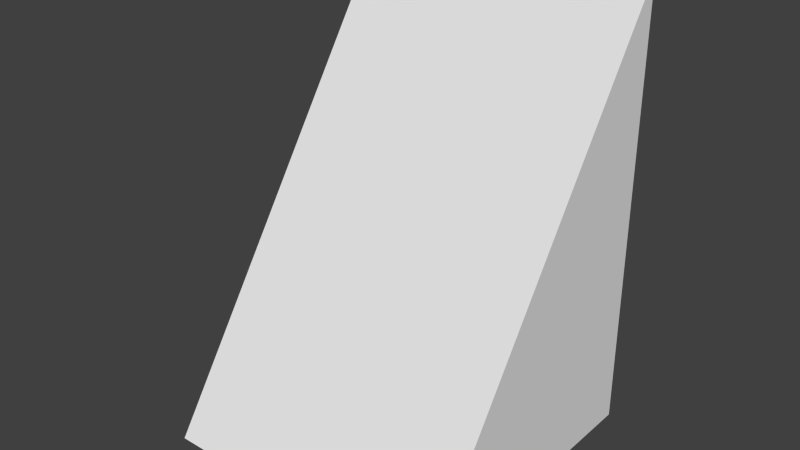 # Source: Stair1.blend  (saved by Blender 2.71.0; exported with 4.5.12 LTS)
import bpy
from mathutils import Matrix  # noqa: F401  (used for matrix-valued properties, if any)

bpy.ops.wm.read_factory_settings(use_empty=True)
scene = bpy.context.scene
scene.name = 'Scene'

# ---- collections
col_collection_1 = bpy.data.collections.new('Collection 1'); scene.collection.children.link(col_collection_1)

# ---- materials (node trees are filled in below, after node groups)
mat_material = bpy.data.materials.new('Material')
mat_material.alpha_threshold = 0.0
mat_material.use_transparent_shadow = False
mat_material.roughness = 0.5
mat_material.line_color = (0.0, 0.0, 0.0, 1.0)

# ---- material node trees

# ---- world
world_world = bpy.data.worlds.new('World'); scene.world = world_world
world_world.color = (0.05088, 0.05088, 0.05088)
world_world.use_sun_shadow = False
world_world.sun_shadow_jitter_overblur = 0.0
world_world.cycles.sampling_method = 'MANUAL'
world_world.cycles.sample_map_resolution = 256

# ---- meshes
me_cube = bpy.data.meshes.new('Cube')
me_cube.from_pydata([(1.0, 1.0, -1.0), (1.0, -1.0, -1.0), (-1.0, -1.0, -1.0), (-1.0, 1.0, -1.0), (1.0, 1.0, 2.0), (-1.0, 1.0, 2.0)], [], [(0, 1, 2, 3), (1, 0, 4), (3, 2, 5), (2, 1, 4, 5), (4, 0, 3, 5)])
me_cube.materials.append(mat_material)
me_cube.use_remesh_preserve_volume = False
me_cube.use_remesh_preserve_attributes = False
me_cube.use_mirror_vertex_groups = False
me_cube.update()

# ---- objects
ob_cube = bpy.data.objects.new('Cube', me_cube)

# ---- transforms, parenting, visibility, modifiers, constraints
ob_cube.location = (0.0, 0.0, 0.0)
ob_cube.lock_rotations_4d = False
ob_cube.empty_display_type = 'ARROWS'
ob_cube.lineart.crease_threshold = 0.0

# ---- collection membership
col_collection_1.objects.link(ob_cube)

# ---- scene / render settings (as saved in the file)
scene.frame_start = 1; scene.frame_end = 250; scene.frame_set(1)
scene.render.engine = 'BLENDER_EEVEE_NEXT'
scene.render.resolution_percentage = 50
scene.render.dither_intensity = 0.0
scene.cycles.use_denoising = False
scene.cycles.samples = 10
scene.cycles.sampling_pattern = 'TABULATED_SOBOL'
scene.cycles.light_sampling_threshold = 0.0
scene.cycles.use_adaptive_sampling = False
scene.cycles.use_light_tree = False
scene.cycles.blur_glossy = 0.0
scene.cycles.volume_bounces = 1
scene.cycles.pixel_filter_type = 'GAUSSIAN'
scene.cycles.sample_clamp_indirect = 0.0
scene.view_settings.view_transform = 'Standard'
bpy.context.view_layer.update()

# ---- added for rendering (the .blend has no active camera and no usable light): camera, sun
cam_auto = bpy.data.cameras.new('AutoCamera')
cam_auto.lens = 50.0
cam_auto.sensor_width = 36.0
cam_auto.clip_end = 1000.0
ob_auto_camera = bpy.data.objects.new('AutoCamera', cam_auto)
scene.collection.objects.link(ob_auto_camera)
ob_auto_camera.location = (3.8148, -4.57776, 3.55184)
ob_auto_camera.rotation_euler = (1.09748, -7.21219e-08, 0.694738)
scene.camera = ob_auto_camera
light_auto_sun = bpy.data.lights.new('AutoSun', 'SUN')
light_auto_sun.energy = 3.0
light_auto_sun.angle = 0.0523599
ob_auto_sun = bpy.data.objects.new('AutoSun', light_auto_sun)
scene.collection.objects.link(ob_auto_sun)
ob_auto_sun.rotation_euler = (0.872665, 0.174533, 0.523599)
bpy.context.view_layer.update()
